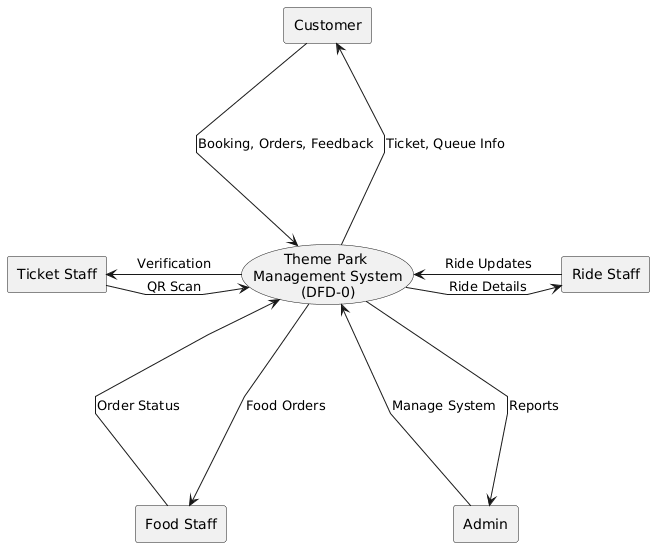

The diagram above was rendered by PlantUML. Its source (embedded in the PNG):
@startuml
' Use polyline for cleaner, direct paths
skinparam linetype polyline
skinparam nodesep 60
skinparam ranksep 60

' Central System
usecase TPMS as "
Theme Park 
Management System
(DFD-0)
"

' External Entities
rectangle "Customer" as Customer
rectangle "Ticket Staff" as TS
rectangle "Ride Staff" as RS
rectangle "Food Staff" as FS
rectangle "Admin" as Admin

' --- Balanced Spacing Layout ---

' Top
Customer --down--> TPMS : Booking, Orders, Feedback
TPMS --up--> Customer : Ticket, Queue Info

' Sides
TS --right--> TPMS : QR Scan
TPMS --left--> TS : Verification

RS --left--> TPMS : Ride Updates
TPMS --right--> RS : Ride Details

' Bottom
FS --up--> TPMS : Order Status
TPMS --down--> FS : Food Orders

Admin --up--> TPMS : Manage System
TPMS --down--> Admin : Reports
@enduml